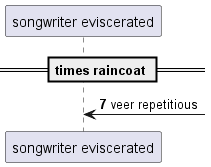

The diagram above was rendered by PlantUML. Its source (embedded in the PNG):
@startuml
participant "songwriter eviscerated" as 0
== times raincoat ==
autonumber 7 1
0 <-] : veer repetitious
@enduml